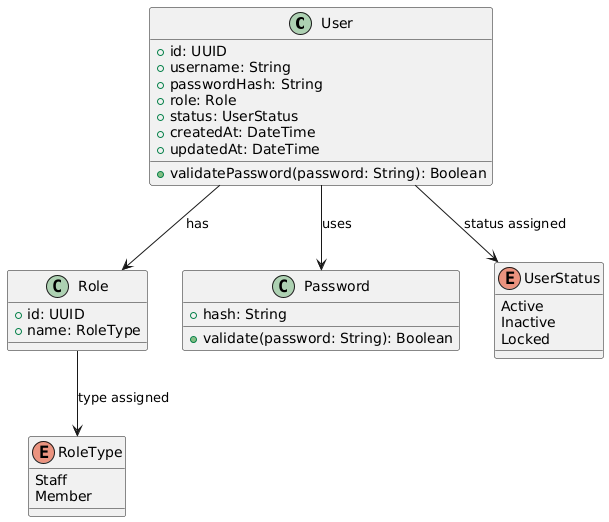

The diagram above was rendered by PlantUML. Its source (embedded in the PNG):
@startuml
' Clases principales
class User {
    +id: UUID
    +username: String
    +passwordHash: String
    +role: Role
    +status: UserStatus
    +createdAt: DateTime
    +updatedAt: DateTime
    +validatePassword(password: String): Boolean
}

class Role {
    +id: UUID
    +name: RoleType
}

class Password {
    +hash: String
    +validate(password: String): Boolean
}

' Enums
enum UserStatus {
    Active
    Inactive
    Locked
}

enum RoleType {
    Staff
    Member
}

' Relaciones
User --> Role : has
User --> Password : uses
User --> UserStatus : "status assigned"
Role --> RoleType : "type assigned"
@enduml